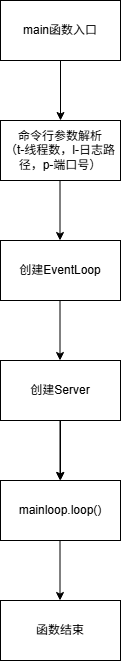

The diagram above was exported from draw.io. Its source (the exported page's mxGraphModel, read from the mxfile embedded in the PNG):
<mxGraphModel dx="1204" dy="1840" grid="1" gridSize="10" guides="1" tooltips="1" connect="1" arrows="1" fold="1" page="1" pageScale="1" pageWidth="827" pageHeight="1169" math="0" shadow="0">
  <root>
    <mxCell id="0" />
    <mxCell id="1" parent="0" />
    <mxCell id="b7I3QamMP3vFhhAO0Fb4-1" parent="1" style="rounded=0;whiteSpace=wrap;html=1;" value="main函数入口" vertex="1">
      <mxGeometry height="60" width="120" x="50" y="-1120" as="geometry" />
    </mxCell>
    <mxCell id="b7I3QamMP3vFhhAO0Fb4-2" edge="1" parent="1" source="b7I3QamMP3vFhhAO0Fb4-1" style="endArrow=classic;html=1;rounded=0;exitX=0.5;exitY=1;exitDx=0;exitDy=0;" value="">
      <mxGeometry height="50" relative="1" width="50" as="geometry">
        <mxPoint x="100" y="-1040" as="sourcePoint" />
        <mxPoint x="110" y="-1000" as="targetPoint" />
      </mxGeometry>
    </mxCell>
    <mxCell id="b7I3QamMP3vFhhAO0Fb4-3" parent="1" style="rounded=0;whiteSpace=wrap;html=1;" value="命令行参数解析&lt;br&gt;（t-线程数，l-日志路径，p-端口号）" vertex="1">
      <mxGeometry height="60" width="120" x="50" y="-1000" as="geometry" />
    </mxCell>
    <mxCell id="b7I3QamMP3vFhhAO0Fb4-4" parent="1" style="rounded=0;whiteSpace=wrap;html=1;" value="创建EventLoop" vertex="1">
      <mxGeometry height="60" width="120" x="50" y="-880" as="geometry" />
    </mxCell>
    <mxCell id="b7I3QamMP3vFhhAO0Fb4-5" edge="1" parent="1" style="endArrow=classic;html=1;rounded=0;exitX=0.5;exitY=1;exitDx=0;exitDy=0;" value="">
      <mxGeometry height="50" relative="1" width="50" as="geometry">
        <mxPoint x="109.5" y="-940" as="sourcePoint" />
        <mxPoint x="109.5" y="-880" as="targetPoint" />
      </mxGeometry>
    </mxCell>
    <mxCell id="b7I3QamMP3vFhhAO0Fb4-12" edge="1" parent="1" source="b7I3QamMP3vFhhAO0Fb4-6" style="edgeStyle=orthogonalEdgeStyle;rounded=0;orthogonalLoop=1;jettySize=auto;html=1;" target="b7I3QamMP3vFhhAO0Fb4-8" value="">
      <mxGeometry relative="1" as="geometry" />
    </mxCell>
    <mxCell id="b7I3QamMP3vFhhAO0Fb4-6" parent="1" style="rounded=0;whiteSpace=wrap;html=1;" value="创建Server" vertex="1">
      <mxGeometry height="60" width="120" x="50" y="-760" as="geometry" />
    </mxCell>
    <mxCell id="b7I3QamMP3vFhhAO0Fb4-7" edge="1" parent="1" style="endArrow=classic;html=1;rounded=0;exitX=0.5;exitY=1;exitDx=0;exitDy=0;" value="">
      <mxGeometry height="50" relative="1" width="50" as="geometry">
        <mxPoint x="109.5" y="-820" as="sourcePoint" />
        <mxPoint x="109.5" y="-760" as="targetPoint" />
      </mxGeometry>
    </mxCell>
    <mxCell id="b7I3QamMP3vFhhAO0Fb4-8" parent="1" style="rounded=0;whiteSpace=wrap;html=1;" value="mainloop.loop()" vertex="1">
      <mxGeometry height="60" width="120" x="50" y="-640" as="geometry" />
    </mxCell>
    <mxCell id="b7I3QamMP3vFhhAO0Fb4-9" edge="1" parent="1" style="endArrow=classic;html=1;rounded=0;exitX=0.5;exitY=1;exitDx=0;exitDy=0;" value="">
      <mxGeometry height="50" relative="1" width="50" as="geometry">
        <mxPoint x="109.5" y="-700" as="sourcePoint" />
        <mxPoint x="109.5" y="-640" as="targetPoint" />
      </mxGeometry>
    </mxCell>
    <mxCell id="b7I3QamMP3vFhhAO0Fb4-10" parent="1" style="rounded=0;whiteSpace=wrap;html=1;" value="函数结束" vertex="1">
      <mxGeometry height="60" width="120" x="50" y="-520" as="geometry" />
    </mxCell>
    <mxCell id="b7I3QamMP3vFhhAO0Fb4-13" edge="1" parent="1" style="endArrow=classic;html=1;rounded=0;exitX=0.5;exitY=1;exitDx=0;exitDy=0;" value="">
      <mxGeometry height="50" relative="1" width="50" as="geometry">
        <mxPoint x="109.5" y="-580" as="sourcePoint" />
        <mxPoint x="109.5" y="-520" as="targetPoint" />
      </mxGeometry>
    </mxCell>
  </root>
</mxGraphModel>